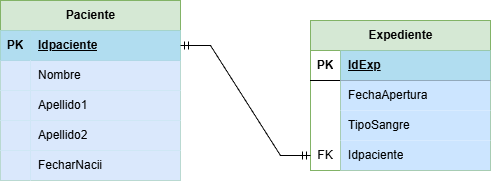

The diagram above was exported from draw.io. Its source (the exported page's mxGraphModel, read from the mxfile embedded in the PNG):
<mxGraphModel dx="1030" dy="623" grid="1" gridSize="10" guides="1" tooltips="1" connect="1" arrows="1" fold="1" page="1" pageScale="1" pageWidth="827" pageHeight="1169" math="0" shadow="0">
  <root>
    <mxCell id="0" />
    <mxCell id="1" parent="0" />
    <mxCell id="JN3lK5ZD8o9pIXZhO3CS-1" parent="1" style="shape=table;startSize=30;container=1;collapsible=1;childLayout=tableLayout;fixedRows=1;rowLines=0;fontStyle=1;align=center;resizeLast=1;html=1;fillColor=#d5e8d4;strokeColor=#82b366;" value="Paciente" vertex="1">
      <mxGeometry height="180" width="180" x="130" y="140" as="geometry" />
    </mxCell>
    <mxCell id="JN3lK5ZD8o9pIXZhO3CS-2" parent="JN3lK5ZD8o9pIXZhO3CS-1" style="shape=tableRow;horizontal=0;startSize=0;swimlaneHead=0;swimlaneBody=0;fillColor=#b0e3e6;collapsible=0;dropTarget=0;points=[[0,0.5],[1,0.5]];portConstraint=eastwest;top=0;left=0;right=0;bottom=1;strokeColor=#0e8088;" value="" vertex="1">
      <mxGeometry height="30" width="180" y="30" as="geometry" />
    </mxCell>
    <mxCell id="JN3lK5ZD8o9pIXZhO3CS-3" parent="JN3lK5ZD8o9pIXZhO3CS-2" style="shape=partialRectangle;connectable=0;fillColor=#b1ddf0;top=0;left=0;bottom=0;right=0;fontStyle=1;overflow=hidden;whiteSpace=wrap;html=1;strokeColor=#10739e;" value="PK" vertex="1">
      <mxGeometry height="30" width="30" as="geometry">
        <mxRectangle height="30" width="30" as="alternateBounds" />
      </mxGeometry>
    </mxCell>
    <mxCell id="JN3lK5ZD8o9pIXZhO3CS-4" parent="JN3lK5ZD8o9pIXZhO3CS-2" style="shape=partialRectangle;connectable=0;fillColor=#b1ddf0;top=0;left=0;bottom=0;right=0;align=left;spacingLeft=6;fontStyle=5;overflow=hidden;whiteSpace=wrap;html=1;strokeColor=#10739e;" value="Idpaciente" vertex="1">
      <mxGeometry height="30" width="150" x="30" as="geometry">
        <mxRectangle height="30" width="150" as="alternateBounds" />
      </mxGeometry>
    </mxCell>
    <mxCell id="JN3lK5ZD8o9pIXZhO3CS-5" parent="JN3lK5ZD8o9pIXZhO3CS-1" style="shape=tableRow;horizontal=0;startSize=0;swimlaneHead=0;swimlaneBody=0;fillColor=#b0e3e6;collapsible=0;dropTarget=0;points=[[0,0.5],[1,0.5]];portConstraint=eastwest;top=0;left=0;right=0;bottom=0;strokeColor=#0e8088;" value="" vertex="1">
      <mxGeometry height="30" width="180" y="60" as="geometry" />
    </mxCell>
    <mxCell id="JN3lK5ZD8o9pIXZhO3CS-6" parent="JN3lK5ZD8o9pIXZhO3CS-5" style="shape=partialRectangle;connectable=0;fillColor=#dae8fc;top=0;left=0;bottom=0;right=0;editable=1;overflow=hidden;whiteSpace=wrap;html=1;strokeColor=#6c8ebf;" value="" vertex="1">
      <mxGeometry height="30" width="30" as="geometry">
        <mxRectangle height="30" width="30" as="alternateBounds" />
      </mxGeometry>
    </mxCell>
    <mxCell id="JN3lK5ZD8o9pIXZhO3CS-7" parent="JN3lK5ZD8o9pIXZhO3CS-5" style="shape=partialRectangle;connectable=0;fillColor=#dae8fc;top=0;left=0;bottom=0;right=0;align=left;spacingLeft=6;overflow=hidden;whiteSpace=wrap;html=1;strokeColor=#6c8ebf;" value="Nombre" vertex="1">
      <mxGeometry height="30" width="150" x="30" as="geometry">
        <mxRectangle height="30" width="150" as="alternateBounds" />
      </mxGeometry>
    </mxCell>
    <mxCell id="JN3lK5ZD8o9pIXZhO3CS-8" parent="JN3lK5ZD8o9pIXZhO3CS-1" style="shape=tableRow;horizontal=0;startSize=0;swimlaneHead=0;swimlaneBody=0;fillColor=#b0e3e6;collapsible=0;dropTarget=0;points=[[0,0.5],[1,0.5]];portConstraint=eastwest;top=0;left=0;right=0;bottom=0;strokeColor=#0e8088;" value="" vertex="1">
      <mxGeometry height="30" width="180" y="90" as="geometry" />
    </mxCell>
    <mxCell id="JN3lK5ZD8o9pIXZhO3CS-9" parent="JN3lK5ZD8o9pIXZhO3CS-8" style="shape=partialRectangle;connectable=0;fillColor=#dae8fc;top=0;left=0;bottom=0;right=0;editable=1;overflow=hidden;whiteSpace=wrap;html=1;strokeColor=#6c8ebf;" value="" vertex="1">
      <mxGeometry height="30" width="30" as="geometry">
        <mxRectangle height="30" width="30" as="alternateBounds" />
      </mxGeometry>
    </mxCell>
    <mxCell id="JN3lK5ZD8o9pIXZhO3CS-10" parent="JN3lK5ZD8o9pIXZhO3CS-8" style="shape=partialRectangle;connectable=0;fillColor=#dae8fc;top=0;left=0;bottom=0;right=0;align=left;spacingLeft=6;overflow=hidden;whiteSpace=wrap;html=1;strokeColor=#6c8ebf;" value="Apellido1" vertex="1">
      <mxGeometry height="30" width="150" x="30" as="geometry">
        <mxRectangle height="30" width="150" as="alternateBounds" />
      </mxGeometry>
    </mxCell>
    <mxCell id="JN3lK5ZD8o9pIXZhO3CS-11" parent="JN3lK5ZD8o9pIXZhO3CS-1" style="shape=tableRow;horizontal=0;startSize=0;swimlaneHead=0;swimlaneBody=0;fillColor=#b0e3e6;collapsible=0;dropTarget=0;points=[[0,0.5],[1,0.5]];portConstraint=eastwest;top=0;left=0;right=0;bottom=0;strokeColor=#0e8088;" value="" vertex="1">
      <mxGeometry height="30" width="180" y="120" as="geometry" />
    </mxCell>
    <mxCell id="JN3lK5ZD8o9pIXZhO3CS-12" parent="JN3lK5ZD8o9pIXZhO3CS-11" style="shape=partialRectangle;connectable=0;fillColor=#dae8fc;top=0;left=0;bottom=0;right=0;editable=1;overflow=hidden;whiteSpace=wrap;html=1;strokeColor=#6c8ebf;" value="" vertex="1">
      <mxGeometry height="30" width="30" as="geometry">
        <mxRectangle height="30" width="30" as="alternateBounds" />
      </mxGeometry>
    </mxCell>
    <mxCell id="JN3lK5ZD8o9pIXZhO3CS-13" parent="JN3lK5ZD8o9pIXZhO3CS-11" style="shape=partialRectangle;connectable=0;fillColor=#dae8fc;top=0;left=0;bottom=0;right=0;align=left;spacingLeft=6;overflow=hidden;whiteSpace=wrap;html=1;strokeColor=#6c8ebf;" value="Apellido2" vertex="1">
      <mxGeometry height="30" width="150" x="30" as="geometry">
        <mxRectangle height="30" width="150" as="alternateBounds" />
      </mxGeometry>
    </mxCell>
    <mxCell id="JN3lK5ZD8o9pIXZhO3CS-45" parent="JN3lK5ZD8o9pIXZhO3CS-1" style="shape=tableRow;horizontal=0;startSize=0;swimlaneHead=0;swimlaneBody=0;fillColor=#b0e3e6;collapsible=0;dropTarget=0;points=[[0,0.5],[1,0.5]];portConstraint=eastwest;top=0;left=0;right=0;bottom=0;strokeColor=#0e8088;" vertex="1">
      <mxGeometry height="30" width="180" y="150" as="geometry" />
    </mxCell>
    <mxCell id="JN3lK5ZD8o9pIXZhO3CS-46" parent="JN3lK5ZD8o9pIXZhO3CS-45" style="shape=partialRectangle;connectable=0;fillColor=#dae8fc;top=0;left=0;bottom=0;right=0;editable=1;overflow=hidden;whiteSpace=wrap;html=1;strokeColor=#6c8ebf;" vertex="1">
      <mxGeometry height="30" width="30" as="geometry">
        <mxRectangle height="30" width="30" as="alternateBounds" />
      </mxGeometry>
    </mxCell>
    <mxCell id="JN3lK5ZD8o9pIXZhO3CS-47" parent="JN3lK5ZD8o9pIXZhO3CS-45" style="shape=partialRectangle;connectable=0;fillColor=#dae8fc;top=0;left=0;bottom=0;right=0;align=left;spacingLeft=6;overflow=hidden;whiteSpace=wrap;html=1;strokeColor=#6c8ebf;" value="FecharNacii" vertex="1">
      <mxGeometry height="30" width="150" x="30" as="geometry">
        <mxRectangle height="30" width="150" as="alternateBounds" />
      </mxGeometry>
    </mxCell>
    <mxCell id="JN3lK5ZD8o9pIXZhO3CS-14" parent="1" style="shape=table;startSize=30;container=1;collapsible=1;childLayout=tableLayout;fixedRows=1;rowLines=0;fontStyle=1;align=center;resizeLast=1;html=1;fillColor=#d5e8d4;strokeColor=#82b366;" value="Expediente" vertex="1">
      <mxGeometry height="150" width="180" x="440" y="160" as="geometry" />
    </mxCell>
    <mxCell id="JN3lK5ZD8o9pIXZhO3CS-15" parent="JN3lK5ZD8o9pIXZhO3CS-14" style="shape=tableRow;horizontal=0;startSize=0;swimlaneHead=0;swimlaneBody=0;fillColor=none;collapsible=0;dropTarget=0;points=[[0,0.5],[1,0.5]];portConstraint=eastwest;top=0;left=0;right=0;bottom=1;" value="" vertex="1">
      <mxGeometry height="30" width="180" y="30" as="geometry" />
    </mxCell>
    <mxCell id="JN3lK5ZD8o9pIXZhO3CS-16" parent="JN3lK5ZD8o9pIXZhO3CS-15" style="shape=partialRectangle;connectable=0;fillColor=none;top=0;left=0;bottom=0;right=0;fontStyle=1;overflow=hidden;whiteSpace=wrap;html=1;" value="PK" vertex="1">
      <mxGeometry height="30" width="30" as="geometry">
        <mxRectangle height="30" width="30" as="alternateBounds" />
      </mxGeometry>
    </mxCell>
    <mxCell id="JN3lK5ZD8o9pIXZhO3CS-17" parent="JN3lK5ZD8o9pIXZhO3CS-15" style="shape=partialRectangle;connectable=0;fillColor=#b1ddf0;top=0;left=0;bottom=0;right=0;align=left;spacingLeft=6;fontStyle=5;overflow=hidden;whiteSpace=wrap;html=1;strokeColor=#10739e;" value="IdExp" vertex="1">
      <mxGeometry height="30" width="150" x="30" as="geometry">
        <mxRectangle height="30" width="150" as="alternateBounds" />
      </mxGeometry>
    </mxCell>
    <mxCell id="JN3lK5ZD8o9pIXZhO3CS-18" parent="JN3lK5ZD8o9pIXZhO3CS-14" style="shape=tableRow;horizontal=0;startSize=0;swimlaneHead=0;swimlaneBody=0;fillColor=none;collapsible=0;dropTarget=0;points=[[0,0.5],[1,0.5]];portConstraint=eastwest;top=0;left=0;right=0;bottom=0;" value="" vertex="1">
      <mxGeometry height="30" width="180" y="60" as="geometry" />
    </mxCell>
    <mxCell id="JN3lK5ZD8o9pIXZhO3CS-19" parent="JN3lK5ZD8o9pIXZhO3CS-18" style="shape=partialRectangle;connectable=0;fillColor=none;top=0;left=0;bottom=0;right=0;editable=1;overflow=hidden;whiteSpace=wrap;html=1;" value="" vertex="1">
      <mxGeometry height="30" width="30" as="geometry">
        <mxRectangle height="30" width="30" as="alternateBounds" />
      </mxGeometry>
    </mxCell>
    <mxCell id="JN3lK5ZD8o9pIXZhO3CS-20" parent="JN3lK5ZD8o9pIXZhO3CS-18" style="shape=partialRectangle;connectable=0;fillColor=#cce5ff;top=0;left=0;bottom=0;right=0;align=left;spacingLeft=6;overflow=hidden;whiteSpace=wrap;html=1;strokeColor=#36393d;" value="FechaApertura" vertex="1">
      <mxGeometry height="30" width="150" x="30" as="geometry">
        <mxRectangle height="30" width="150" as="alternateBounds" />
      </mxGeometry>
    </mxCell>
    <mxCell id="JN3lK5ZD8o9pIXZhO3CS-21" parent="JN3lK5ZD8o9pIXZhO3CS-14" style="shape=tableRow;horizontal=0;startSize=0;swimlaneHead=0;swimlaneBody=0;fillColor=none;collapsible=0;dropTarget=0;points=[[0,0.5],[1,0.5]];portConstraint=eastwest;top=0;left=0;right=0;bottom=0;" value="" vertex="1">
      <mxGeometry height="30" width="180" y="90" as="geometry" />
    </mxCell>
    <mxCell id="JN3lK5ZD8o9pIXZhO3CS-22" parent="JN3lK5ZD8o9pIXZhO3CS-21" style="shape=partialRectangle;connectable=0;fillColor=none;top=0;left=0;bottom=0;right=0;editable=1;overflow=hidden;whiteSpace=wrap;html=1;" value="" vertex="1">
      <mxGeometry height="30" width="30" as="geometry">
        <mxRectangle height="30" width="30" as="alternateBounds" />
      </mxGeometry>
    </mxCell>
    <mxCell id="JN3lK5ZD8o9pIXZhO3CS-23" parent="JN3lK5ZD8o9pIXZhO3CS-21" style="shape=partialRectangle;connectable=0;fillColor=#cce5ff;top=0;left=0;bottom=0;right=0;align=left;spacingLeft=6;overflow=hidden;whiteSpace=wrap;html=1;strokeColor=#36393d;" value="TipoSangre" vertex="1">
      <mxGeometry height="30" width="150" x="30" as="geometry">
        <mxRectangle height="30" width="150" as="alternateBounds" />
      </mxGeometry>
    </mxCell>
    <mxCell id="JN3lK5ZD8o9pIXZhO3CS-24" parent="JN3lK5ZD8o9pIXZhO3CS-14" style="shape=tableRow;horizontal=0;startSize=0;swimlaneHead=0;swimlaneBody=0;fillColor=none;collapsible=0;dropTarget=0;points=[[0,0.5],[1,0.5]];portConstraint=eastwest;top=0;left=0;right=0;bottom=0;" value="" vertex="1">
      <mxGeometry height="30" width="180" y="120" as="geometry" />
    </mxCell>
    <mxCell id="JN3lK5ZD8o9pIXZhO3CS-25" parent="JN3lK5ZD8o9pIXZhO3CS-24" style="shape=partialRectangle;connectable=0;fillColor=none;top=0;left=0;bottom=0;right=0;editable=1;overflow=hidden;whiteSpace=wrap;html=1;" value="FK" vertex="1">
      <mxGeometry height="30" width="30" as="geometry">
        <mxRectangle height="30" width="30" as="alternateBounds" />
      </mxGeometry>
    </mxCell>
    <mxCell id="JN3lK5ZD8o9pIXZhO3CS-26" parent="JN3lK5ZD8o9pIXZhO3CS-24" style="shape=partialRectangle;connectable=0;fillColor=#cce5ff;top=0;left=0;bottom=0;right=0;align=left;spacingLeft=6;overflow=hidden;whiteSpace=wrap;html=1;strokeColor=#36393d;" value="Idpaciente" vertex="1">
      <mxGeometry height="30" width="150" x="30" as="geometry">
        <mxRectangle height="30" width="150" as="alternateBounds" />
      </mxGeometry>
    </mxCell>
    <mxCell id="JN3lK5ZD8o9pIXZhO3CS-44" edge="1" parent="1" source="JN3lK5ZD8o9pIXZhO3CS-2" style="edgeStyle=entityRelationEdgeStyle;fontSize=12;html=1;endArrow=ERmandOne;startArrow=ERmandOne;rounded=0;exitX=1;exitY=0.5;exitDx=0;exitDy=0;entryX=0;entryY=0.5;entryDx=0;entryDy=0;" target="JN3lK5ZD8o9pIXZhO3CS-24" value="">
      <mxGeometry height="100" relative="1" width="100" as="geometry">
        <mxPoint x="330" y="460" as="sourcePoint" />
        <mxPoint x="430" y="300" as="targetPoint" />
      </mxGeometry>
    </mxCell>
  </root>
</mxGraphModel>